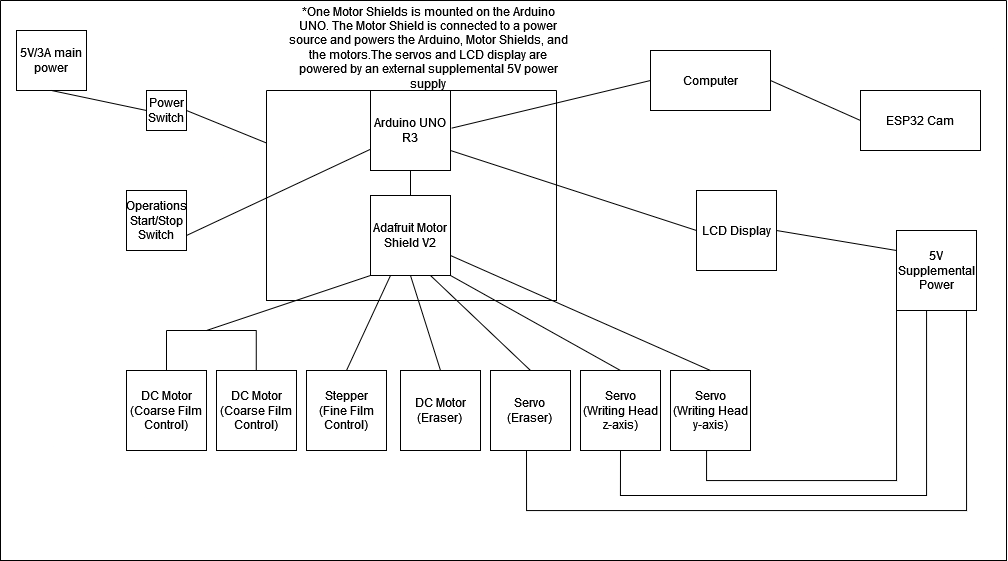

The diagram above was exported from draw.io. Its source (the exported page's mxGraphModel, read from the mxfile embedded in the PNG):
<mxGraphModel dx="1235" dy="601" grid="1" gridSize="10" guides="1" tooltips="1" connect="1" arrows="1" fold="1" page="1" pageScale="1" pageWidth="1100" pageHeight="850" math="0" shadow="0">
  <root>
    <mxCell id="0" />
    <mxCell id="1" parent="0" />
    <mxCell id="0BNho3E7K8lOZWKJrr2D-57" value="Computer" style="rounded=0;whiteSpace=wrap;html=1;" parent="1" vertex="1">
      <mxGeometry x="704" y="180" width="120" height="60" as="geometry" />
    </mxCell>
    <mxCell id="0BNho3E7K8lOZWKJrr2D-58" value="ESP32 Cam" style="rounded=0;whiteSpace=wrap;html=1;" parent="1" vertex="1">
      <mxGeometry x="914" y="220" width="120" height="60" as="geometry" />
    </mxCell>
    <mxCell id="0BNho3E7K8lOZWKJrr2D-61" value="&lt;div&gt;DC Motor&lt;/div&gt;&lt;div&gt;(Eraser)&lt;br&gt;&lt;/div&gt;" style="whiteSpace=wrap;html=1;aspect=fixed;" parent="1" vertex="1">
      <mxGeometry x="454" y="500" width="80" height="80" as="geometry" />
    </mxCell>
    <mxCell id="0BNho3E7K8lOZWKJrr2D-62" value="&lt;div&gt;Servo&lt;/div&gt;&lt;div&gt;(Eraser)&lt;br&gt;&lt;/div&gt;" style="whiteSpace=wrap;html=1;aspect=fixed;" parent="1" vertex="1">
      <mxGeometry x="544" y="500" width="80" height="80" as="geometry" />
    </mxCell>
    <mxCell id="0BNho3E7K8lOZWKJrr2D-64" value="&lt;div&gt;Servo&lt;/div&gt;&lt;div&gt;(Writing Head&lt;/div&gt;&lt;div&gt;z-axis)&lt;/div&gt;" style="whiteSpace=wrap;html=1;aspect=fixed;" parent="1" vertex="1">
      <mxGeometry x="634" y="500" width="80" height="80" as="geometry" />
    </mxCell>
    <mxCell id="0BNho3E7K8lOZWKJrr2D-65" value="&lt;div&gt;Servo&lt;/div&gt;&lt;div&gt;&lt;div&gt;(Writing Head&lt;/div&gt;&lt;div&gt;y-axis)&lt;/div&gt;&lt;/div&gt;" style="whiteSpace=wrap;html=1;aspect=fixed;" parent="1" vertex="1">
      <mxGeometry x="724" y="500" width="80" height="80" as="geometry" />
    </mxCell>
    <mxCell id="0BNho3E7K8lOZWKJrr2D-66" value="" style="endArrow=none;html=1;rounded=0;entryX=0.5;entryY=1;entryDx=0;entryDy=0;exitX=0.5;exitY=0;exitDx=0;exitDy=0;" parent="1" source="0BNho3E7K8lOZWKJrr2D-61" target="0BNho3E7K8lOZWKJrr2D-3" edge="1">
      <mxGeometry width="50" height="50" relative="1" as="geometry">
        <mxPoint x="504" y="490" as="sourcePoint" />
        <mxPoint x="554" y="360" as="targetPoint" />
      </mxGeometry>
    </mxCell>
    <mxCell id="0BNho3E7K8lOZWKJrr2D-67" value="" style="endArrow=none;html=1;rounded=0;entryX=0.75;entryY=1;entryDx=0;entryDy=0;exitX=0.5;exitY=0;exitDx=0;exitDy=0;" parent="1" source="0BNho3E7K8lOZWKJrr2D-62" target="0BNho3E7K8lOZWKJrr2D-3" edge="1">
      <mxGeometry width="50" height="50" relative="1" as="geometry">
        <mxPoint x="594" y="510" as="sourcePoint" />
        <mxPoint x="644" y="400" as="targetPoint" />
      </mxGeometry>
    </mxCell>
    <mxCell id="0BNho3E7K8lOZWKJrr2D-68" value="" style="endArrow=none;html=1;rounded=0;entryX=1;entryY=1;entryDx=0;entryDy=0;exitX=0.5;exitY=0;exitDx=0;exitDy=0;" parent="1" source="0BNho3E7K8lOZWKJrr2D-64" target="0BNho3E7K8lOZWKJrr2D-3" edge="1">
      <mxGeometry width="50" height="50" relative="1" as="geometry">
        <mxPoint x="714" y="510" as="sourcePoint" />
        <mxPoint x="674" y="400" as="targetPoint" />
      </mxGeometry>
    </mxCell>
    <mxCell id="0BNho3E7K8lOZWKJrr2D-69" value="" style="endArrow=none;html=1;rounded=0;exitX=0.5;exitY=0;exitDx=0;exitDy=0;entryX=1;entryY=0.75;entryDx=0;entryDy=0;" parent="1" source="0BNho3E7K8lOZWKJrr2D-65" target="0BNho3E7K8lOZWKJrr2D-3" edge="1">
      <mxGeometry width="50" height="50" relative="1" as="geometry">
        <mxPoint x="824" y="510" as="sourcePoint" />
        <mxPoint x="684" y="400" as="targetPoint" />
      </mxGeometry>
    </mxCell>
    <mxCell id="0BNho3E7K8lOZWKJrr2D-71" value="" style="swimlane;startSize=0;" parent="1" vertex="1">
      <mxGeometry x="320" y="220" width="290" height="210" as="geometry" />
    </mxCell>
    <mxCell id="0BNho3E7K8lOZWKJrr2D-72" value="" style="endArrow=none;html=1;rounded=0;entryX=0;entryY=0.5;entryDx=0;entryDy=0;exitX=1.013;exitY=0.471;exitDx=0;exitDy=0;exitPerimeter=0;" parent="1" source="0BNho3E7K8lOZWKJrr2D-1" target="0BNho3E7K8lOZWKJrr2D-57" edge="1">
      <mxGeometry width="50" height="50" relative="1" as="geometry">
        <mxPoint x="504" y="270" as="sourcePoint" />
        <mxPoint x="554" y="220" as="targetPoint" />
      </mxGeometry>
    </mxCell>
    <mxCell id="0BNho3E7K8lOZWKJrr2D-75" value="" style="endArrow=none;html=1;rounded=0;exitX=1;exitY=0.5;exitDx=0;exitDy=0;entryX=0;entryY=0.5;entryDx=0;entryDy=0;" parent="1" source="0BNho3E7K8lOZWKJrr2D-57" target="0BNho3E7K8lOZWKJrr2D-58" edge="1">
      <mxGeometry width="50" height="50" relative="1" as="geometry">
        <mxPoint x="864" y="360" as="sourcePoint" />
        <mxPoint x="834" y="240" as="targetPoint" />
      </mxGeometry>
    </mxCell>
    <mxCell id="2kmb82ik8JacQxgr3Gh8-6" value="" style="swimlane;startSize=0;" parent="1" vertex="1">
      <mxGeometry x="54" y="130" width="1006" height="560" as="geometry" />
    </mxCell>
    <mxCell id="0BNho3E7K8lOZWKJrr2D-6" value="*One Motor Shields is mounted on the Arduino UNO. The Motor Shield is connected to a power source and powers the Arduino, Motor Shields, and the motors.The servos and LCD display are powered by an external supplemental 5V power supply" style="text;html=1;strokeColor=none;fillColor=none;align=center;verticalAlign=middle;whiteSpace=wrap;rounded=0;" parent="2kmb82ik8JacQxgr3Gh8-6" vertex="1">
      <mxGeometry x="286" y="27" width="284" height="40" as="geometry" />
    </mxCell>
    <mxCell id="0BNho3E7K8lOZWKJrr2D-53" value="&lt;div&gt;Stepper&lt;/div&gt;&lt;div&gt;(Fine Film Control)&lt;br&gt;&lt;/div&gt;" style="whiteSpace=wrap;html=1;aspect=fixed;" parent="2kmb82ik8JacQxgr3Gh8-6" vertex="1">
      <mxGeometry x="306" y="370" width="80" height="80" as="geometry" />
    </mxCell>
    <mxCell id="0BNho3E7K8lOZWKJrr2D-10" value="&lt;div&gt;DC Motor&lt;/div&gt;&lt;div&gt;(Coarse Film Control)&lt;br&gt;&lt;/div&gt;" style="whiteSpace=wrap;html=1;aspect=fixed;" parent="2kmb82ik8JacQxgr3Gh8-6" vertex="1">
      <mxGeometry x="216" y="370" width="80" height="80" as="geometry" />
    </mxCell>
    <mxCell id="0BNho3E7K8lOZWKJrr2D-9" value="&lt;div&gt;DC Motor&lt;/div&gt;&lt;div&gt;(Coarse Film Control)&lt;br&gt;&lt;/div&gt;" style="whiteSpace=wrap;html=1;aspect=fixed;" parent="2kmb82ik8JacQxgr3Gh8-6" vertex="1">
      <mxGeometry x="126" y="370" width="80" height="80" as="geometry" />
    </mxCell>
    <mxCell id="0BNho3E7K8lOZWKJrr2D-3" value="Adafruit Motor Shield V2" style="whiteSpace=wrap;html=1;aspect=fixed;" parent="2kmb82ik8JacQxgr3Gh8-6" vertex="1">
      <mxGeometry x="370" y="195" width="80" height="80" as="geometry" />
    </mxCell>
    <mxCell id="0BNho3E7K8lOZWKJrr2D-56" value="" style="endArrow=none;html=1;rounded=0;exitX=0.5;exitY=0;exitDx=0;exitDy=0;entryX=0.25;entryY=1;entryDx=0;entryDy=0;" parent="2kmb82ik8JacQxgr3Gh8-6" source="0BNho3E7K8lOZWKJrr2D-53" target="0BNho3E7K8lOZWKJrr2D-3" edge="1">
      <mxGeometry width="50" height="50" relative="1" as="geometry">
        <mxPoint x="269.63" y="300" as="sourcePoint" />
        <mxPoint x="290" y="260" as="targetPoint" />
      </mxGeometry>
    </mxCell>
    <mxCell id="0BNho3E7K8lOZWKJrr2D-1" value="Arduino UNO R3" style="whiteSpace=wrap;html=1;aspect=fixed;" parent="2kmb82ik8JacQxgr3Gh8-6" vertex="1">
      <mxGeometry x="370" y="90" width="80" height="80" as="geometry" />
    </mxCell>
    <mxCell id="0BNho3E7K8lOZWKJrr2D-7" value="5V/3A main power" style="rounded=0;whiteSpace=wrap;html=1;" parent="2kmb82ik8JacQxgr3Gh8-6" vertex="1">
      <mxGeometry x="16" y="30" width="70" height="60" as="geometry" />
    </mxCell>
    <mxCell id="DNcJ-_iDQgS6y2-mZbg3-5" value="" style="endArrow=none;html=1;rounded=0;entryX=0.5;entryY=1;entryDx=0;entryDy=0;exitX=0.5;exitY=0;exitDx=0;exitDy=0;" parent="2kmb82ik8JacQxgr3Gh8-6" source="0BNho3E7K8lOZWKJrr2D-3" target="0BNho3E7K8lOZWKJrr2D-1" edge="1">
      <mxGeometry width="50" height="50" relative="1" as="geometry">
        <mxPoint x="366" y="200" as="sourcePoint" />
        <mxPoint x="416" y="150" as="targetPoint" />
      </mxGeometry>
    </mxCell>
    <mxCell id="GNpPhiMboIiO87CToW3t-2" value="5V Supplemental Power" style="whiteSpace=wrap;html=1;aspect=fixed;" parent="2kmb82ik8JacQxgr3Gh8-6" vertex="1">
      <mxGeometry x="896" y="230" width="80" height="80" as="geometry" />
    </mxCell>
    <mxCell id="GNpPhiMboIiO87CToW3t-3" value="LCD Display" style="whiteSpace=wrap;html=1;aspect=fixed;" parent="2kmb82ik8JacQxgr3Gh8-6" vertex="1">
      <mxGeometry x="696" y="190" width="80" height="80" as="geometry" />
    </mxCell>
    <mxCell id="GNpPhiMboIiO87CToW3t-4" value="" style="endArrow=none;html=1;rounded=0;exitX=1;exitY=0.5;exitDx=0;exitDy=0;entryX=0;entryY=0.25;entryDx=0;entryDy=0;" parent="2kmb82ik8JacQxgr3Gh8-6" source="GNpPhiMboIiO87CToW3t-3" target="GNpPhiMboIiO87CToW3t-2" edge="1">
      <mxGeometry width="50" height="50" relative="1" as="geometry">
        <mxPoint x="776" y="230" as="sourcePoint" />
        <mxPoint x="826" y="180" as="targetPoint" />
      </mxGeometry>
    </mxCell>
    <mxCell id="NsoGIlSj2nnzCj-_XdI9-1" value="" style="endArrow=none;html=1;rounded=0;entryX=1;entryY=0.75;entryDx=0;entryDy=0;exitX=0;exitY=0.5;exitDx=0;exitDy=0;" parent="2kmb82ik8JacQxgr3Gh8-6" source="GNpPhiMboIiO87CToW3t-3" target="0BNho3E7K8lOZWKJrr2D-1" edge="1">
      <mxGeometry width="50" height="50" relative="1" as="geometry">
        <mxPoint x="606" y="210" as="sourcePoint" />
        <mxPoint x="656" y="160" as="targetPoint" />
      </mxGeometry>
    </mxCell>
    <mxCell id="NsoGIlSj2nnzCj-_XdI9-2" value="Power Switch" style="whiteSpace=wrap;html=1;aspect=fixed;" parent="2kmb82ik8JacQxgr3Gh8-6" vertex="1">
      <mxGeometry x="146" y="90" width="40" height="40" as="geometry" />
    </mxCell>
    <mxCell id="0BNho3E7K8lOZWKJrr2D-8" value="" style="endArrow=none;html=1;rounded=0;entryX=0.5;entryY=1;entryDx=0;entryDy=0;exitX=0;exitY=0.5;exitDx=0;exitDy=0;" parent="2kmb82ik8JacQxgr3Gh8-6" source="NsoGIlSj2nnzCj-_XdI9-2" target="0BNho3E7K8lOZWKJrr2D-7" edge="1">
      <mxGeometry width="50" height="50" relative="1" as="geometry">
        <mxPoint x="570" y="230" as="sourcePoint" />
        <mxPoint x="620" y="180" as="targetPoint" />
      </mxGeometry>
    </mxCell>
    <mxCell id="NsoGIlSj2nnzCj-_XdI9-3" value="" style="endArrow=none;html=1;rounded=0;entryX=0.5;entryY=1;entryDx=0;entryDy=0;exitX=0;exitY=0.25;exitDx=0;exitDy=0;" parent="2kmb82ik8JacQxgr3Gh8-6" source="0BNho3E7K8lOZWKJrr2D-71" edge="1">
      <mxGeometry width="50" height="50" relative="1" as="geometry">
        <mxPoint x="281" y="130" as="sourcePoint" />
        <mxPoint x="186" y="110" as="targetPoint" />
      </mxGeometry>
    </mxCell>
    <mxCell id="NsoGIlSj2nnzCj-_XdI9-4" value="Operations Start/Stop Switch" style="whiteSpace=wrap;html=1;aspect=fixed;" parent="2kmb82ik8JacQxgr3Gh8-6" vertex="1">
      <mxGeometry x="126" y="190" width="60" height="60" as="geometry" />
    </mxCell>
    <mxCell id="NsoGIlSj2nnzCj-_XdI9-5" value="" style="endArrow=none;html=1;rounded=0;exitX=1;exitY=0.75;exitDx=0;exitDy=0;" parent="2kmb82ik8JacQxgr3Gh8-6" source="NsoGIlSj2nnzCj-_XdI9-4" target="0BNho3E7K8lOZWKJrr2D-1" edge="1">
      <mxGeometry width="50" height="50" relative="1" as="geometry">
        <mxPoint x="186" y="220" as="sourcePoint" />
        <mxPoint x="236" y="170" as="targetPoint" />
      </mxGeometry>
    </mxCell>
    <mxCell id="e6c1I5dkgpRY2q6_rBeR-1" value="" style="endArrow=none;html=1;rounded=0;" parent="2kmb82ik8JacQxgr3Gh8-6" edge="1">
      <mxGeometry width="50" height="50" relative="1" as="geometry">
        <mxPoint x="256" y="330" as="sourcePoint" />
        <mxPoint x="166" y="330" as="targetPoint" />
      </mxGeometry>
    </mxCell>
    <mxCell id="e6c1I5dkgpRY2q6_rBeR-3" value="" style="endArrow=none;html=1;rounded=0;exitX=0.5;exitY=0;exitDx=0;exitDy=0;" parent="2kmb82ik8JacQxgr3Gh8-6" source="0BNho3E7K8lOZWKJrr2D-9" edge="1">
      <mxGeometry width="50" height="50" relative="1" as="geometry">
        <mxPoint x="156" y="370" as="sourcePoint" />
        <mxPoint x="166" y="330" as="targetPoint" />
      </mxGeometry>
    </mxCell>
    <mxCell id="e6c1I5dkgpRY2q6_rBeR-4" value="" style="endArrow=none;html=1;rounded=0;exitX=0.5;exitY=0;exitDx=0;exitDy=0;" parent="2kmb82ik8JacQxgr3Gh8-6" edge="1">
      <mxGeometry width="50" height="50" relative="1" as="geometry">
        <mxPoint x="255.76999999999998" y="370" as="sourcePoint" />
        <mxPoint x="255.76999999999998" y="330" as="targetPoint" />
      </mxGeometry>
    </mxCell>
    <mxCell id="e6c1I5dkgpRY2q6_rBeR-5" value="" style="endArrow=none;html=1;rounded=0;entryX=0;entryY=1;entryDx=0;entryDy=0;" parent="2kmb82ik8JacQxgr3Gh8-6" target="0BNho3E7K8lOZWKJrr2D-3" edge="1">
      <mxGeometry width="50" height="50" relative="1" as="geometry">
        <mxPoint x="206" y="330" as="sourcePoint" />
        <mxPoint x="256" y="280" as="targetPoint" />
      </mxGeometry>
    </mxCell>
    <mxCell id="GNpPhiMboIiO87CToW3t-17" value="" style="endArrow=none;html=1;rounded=0;edgeStyle=orthogonalEdgeStyle;exitX=0.5;exitY=1;exitDx=0;exitDy=0;entryX=0;entryY=1;entryDx=0;entryDy=0;" parent="1" source="0BNho3E7K8lOZWKJrr2D-65" target="GNpPhiMboIiO87CToW3t-2" edge="1">
      <mxGeometry width="50" height="50" relative="1" as="geometry">
        <mxPoint x="920" y="490" as="sourcePoint" />
        <mxPoint x="970" y="440" as="targetPoint" />
        <Array as="points">
          <mxPoint x="760" y="580" />
          <mxPoint x="760" y="610" />
          <mxPoint x="950" y="610" />
        </Array>
      </mxGeometry>
    </mxCell>
    <mxCell id="GNpPhiMboIiO87CToW3t-18" value="" style="endArrow=none;html=1;rounded=0;edgeStyle=orthogonalEdgeStyle;exitX=0.5;exitY=1;exitDx=0;exitDy=0;" parent="1" source="0BNho3E7K8lOZWKJrr2D-64" edge="1">
      <mxGeometry width="50" height="50" relative="1" as="geometry">
        <mxPoint x="670" y="590" as="sourcePoint" />
        <mxPoint x="980" y="440" as="targetPoint" />
        <Array as="points">
          <mxPoint x="674" y="625" />
          <mxPoint x="980" y="625" />
          <mxPoint x="980" y="440" />
        </Array>
      </mxGeometry>
    </mxCell>
    <mxCell id="GNpPhiMboIiO87CToW3t-19" value="" style="endArrow=none;html=1;rounded=0;edgeStyle=orthogonalEdgeStyle;" parent="1" edge="1">
      <mxGeometry width="50" height="50" relative="1" as="geometry">
        <mxPoint x="580" y="580" as="sourcePoint" />
        <mxPoint x="1020" y="440" as="targetPoint" />
        <Array as="points">
          <mxPoint x="580" y="640" />
          <mxPoint x="1020" y="640" />
        </Array>
      </mxGeometry>
    </mxCell>
  </root>
</mxGraphModel>